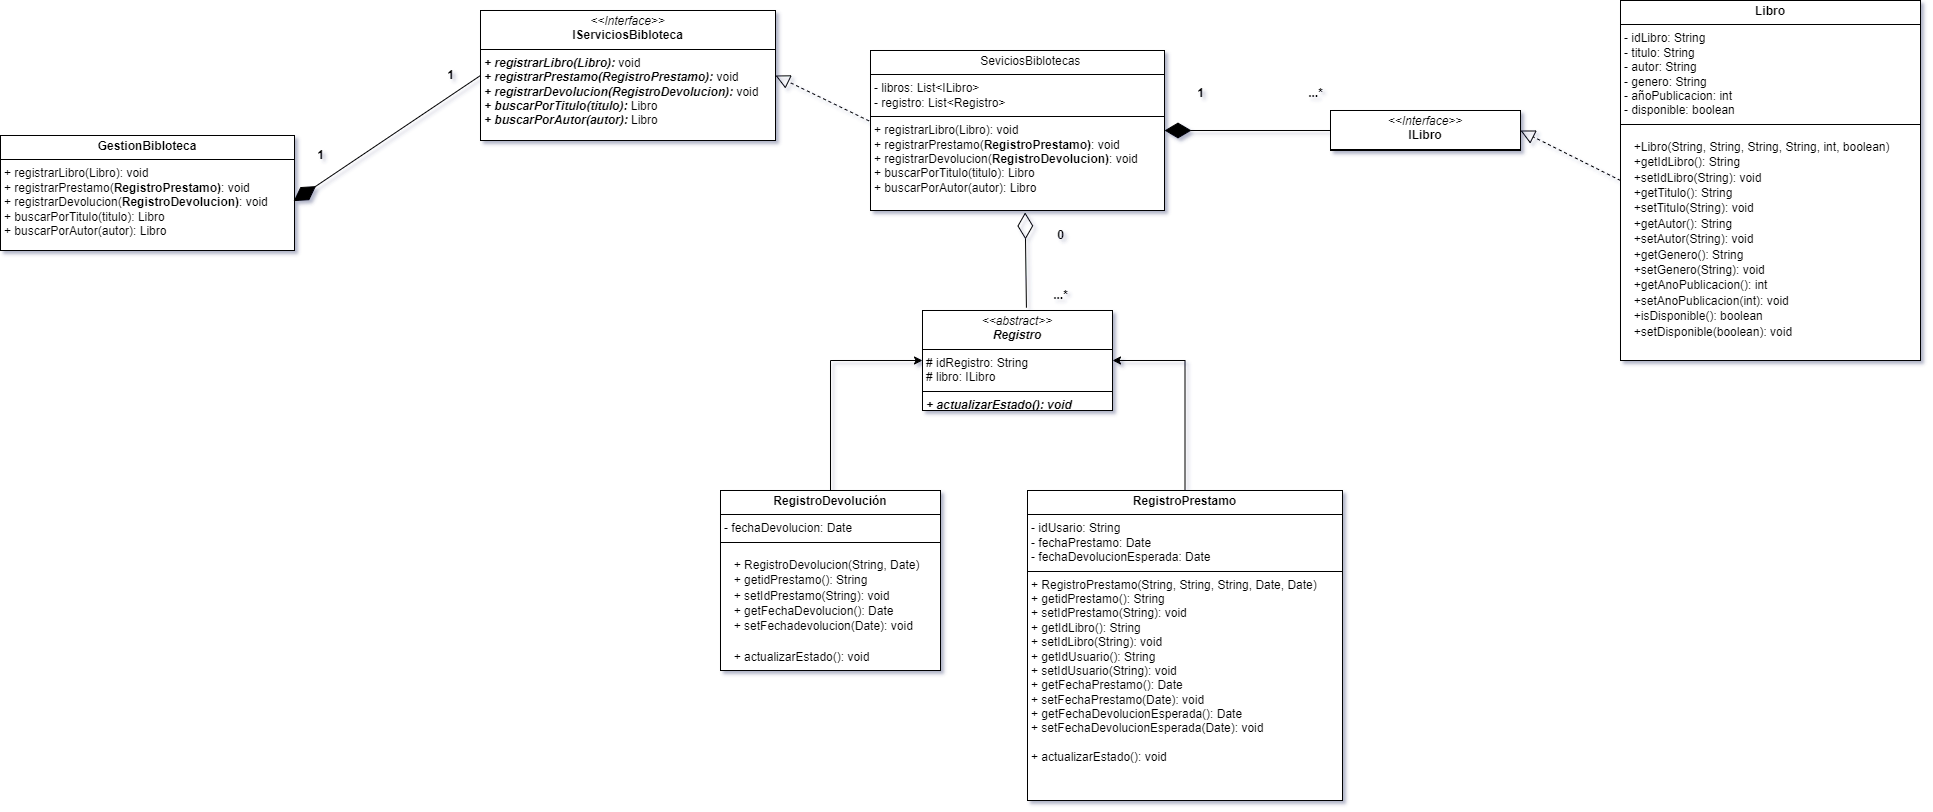

The diagram above was exported from draw.io. Its source (the exported page's mxGraphModel, read from the mxfile embedded in the PNG):
<mxGraphModel dx="2140" dy="776" grid="1" gridSize="10" guides="1" tooltips="1" connect="1" arrows="1" fold="1" page="1" pageScale="1" pageWidth="827" pageHeight="1169" background="#ffffff" math="0" shadow="1">
  <root>
    <mxCell id="0" />
    <mxCell id="1" parent="0" />
    <mxCell id="gosq8jY769-T-ezZXyfH-10" value="&lt;p style=&quot;margin:0px;margin-top:4px;text-align:center;&quot;&gt;&lt;i&gt;&amp;lt;&amp;lt;Interface&amp;gt;&amp;gt;&lt;/i&gt;&lt;br&gt;&lt;b&gt;IServiciosBibloteca&lt;/b&gt;&lt;/p&gt;&lt;hr size=&quot;1&quot; style=&quot;border-style:solid;&quot;&gt;&lt;p style=&quot;margin:0px;margin-left:4px;&quot;&gt;&lt;/p&gt;&lt;p style=&quot;margin:0px;margin-left:4px;&quot;&gt;&lt;i style=&quot;font-weight: bold;&quot;&gt;+ registrarLibro(Libro): &lt;/i&gt;void&lt;/p&gt;&lt;p style=&quot;margin:0px;margin-left:4px;&quot;&gt;&lt;i style=&quot;font-weight: bold;&quot;&gt;+&amp;nbsp;&lt;/i&gt;&lt;span style=&quot;font-weight: bold; font-style: italic; background-color: transparent; color: light-dark(rgb(0, 0, 0), rgb(255, 255, 255));&quot;&gt;registrarPrestamo(&lt;/span&gt;&lt;span style=&quot;font-weight: bold; font-style: italic; background-color: transparent; color: light-dark(rgb(0, 0, 0), rgb(255, 255, 255)); text-align: center;&quot;&gt;RegistroPrestamo)&lt;/span&gt;&lt;span style=&quot;background-color: transparent; color: light-dark(rgb(0, 0, 0), rgb(255, 255, 255));&quot;&gt;&lt;i style=&quot;font-weight: bold;&quot;&gt;: &lt;/i&gt;void&lt;/span&gt;&lt;/p&gt;&lt;p style=&quot;margin:0px;margin-left:4px;&quot;&gt;&lt;span style=&quot;font-weight: bold; font-style: italic; background-color: transparent; color: light-dark(rgb(0, 0, 0), rgb(255, 255, 255));&quot;&gt;+&amp;nbsp;&lt;/span&gt;&lt;span style=&quot;font-weight: bold; font-style: italic; background-color: transparent; color: light-dark(rgb(0, 0, 0), rgb(255, 255, 255));&quot;&gt;registrarDevolucion(&lt;/span&gt;&lt;span style=&quot;font-weight: bold; font-style: italic; background-color: transparent; color: light-dark(rgb(0, 0, 0), rgb(255, 255, 255)); text-align: center;&quot;&gt;RegistroDevolucion)&lt;/span&gt;&lt;span style=&quot;background-color: transparent; color: light-dark(rgb(0, 0, 0), rgb(255, 255, 255));&quot;&gt;&lt;i style=&quot;font-weight: bold;&quot;&gt;: &lt;/i&gt;void&lt;/span&gt;&lt;/p&gt;&lt;p style=&quot;margin:0px;margin-left:4px;&quot;&gt;&lt;span style=&quot;background-color: transparent; color: light-dark(rgb(0, 0, 0), rgb(255, 255, 255));&quot;&gt;&lt;i style=&quot;font-weight: bold;&quot;&gt;+ buscarPorTitulo(titulo): &lt;/i&gt;Libro&lt;/span&gt;&lt;/p&gt;&lt;p style=&quot;margin:0px;margin-left:4px;&quot;&gt;&lt;i style=&quot;font-weight: bold;&quot;&gt;+ buscarPorAutor(autor): &lt;/i&gt;Libro&lt;span style=&quot;background-color: transparent; color: light-dark(rgb(0, 0, 0), rgb(255, 255, 255));&quot;&gt;&lt;/span&gt;&lt;/p&gt;&lt;p style=&quot;margin:0px;margin-left:4px;&quot;&gt;&lt;span style=&quot;background-color: transparent; color: light-dark(rgb(0, 0, 0), rgb(255, 255, 255));&quot;&gt;&lt;br&gt;&lt;/span&gt;&lt;/p&gt;" style="verticalAlign=top;align=left;overflow=fill;html=1;whiteSpace=wrap;labelBackgroundColor=none;" parent="1" vertex="1">
      <mxGeometry x="280" y="20" width="295" height="130" as="geometry" />
    </mxCell>
    <mxCell id="gosq8jY769-T-ezZXyfH-11" value="&lt;p style=&quot;margin:0px;margin-top:4px;text-align:center;&quot;&gt;&lt;b&gt;GestionBibloteca&lt;/b&gt;&lt;/p&gt;&lt;hr size=&quot;1&quot; style=&quot;border-style:solid;&quot;&gt;&lt;p style=&quot;margin: 0px 0px 0px 4px;&quot;&gt;+ registrarLibro(Libro): void&lt;/p&gt;&lt;p style=&quot;margin: 0px 0px 0px 4px;&quot;&gt;+&amp;nbsp;&lt;span style=&quot;background-color: transparent; color: light-dark(rgb(0, 0, 0), rgb(255, 255, 255));&quot;&gt;registrarPrestamo(&lt;/span&gt;&lt;b style=&quot;background-color: transparent; color: light-dark(rgb(0, 0, 0), rgb(255, 255, 255)); text-align: center;&quot;&gt;RegistroPrestamo)&lt;/b&gt;&lt;span style=&quot;background-color: transparent; color: light-dark(rgb(0, 0, 0), rgb(255, 255, 255));&quot;&gt;: void&lt;/span&gt;&lt;/p&gt;&lt;p style=&quot;margin: 0px 0px 0px 4px;&quot;&gt;&lt;span style=&quot;background-color: transparent; color: light-dark(rgb(0, 0, 0), rgb(255, 255, 255));&quot;&gt;+&amp;nbsp;&lt;/span&gt;&lt;span style=&quot;background-color: transparent; color: light-dark(rgb(0, 0, 0), rgb(255, 255, 255));&quot;&gt;registrarDevolucion(&lt;/span&gt;&lt;b style=&quot;background-color: transparent; color: light-dark(rgb(0, 0, 0), rgb(255, 255, 255)); text-align: center;&quot;&gt;RegistroDevolucion)&lt;/b&gt;&lt;span style=&quot;background-color: transparent; color: light-dark(rgb(0, 0, 0), rgb(255, 255, 255));&quot;&gt;: void&lt;/span&gt;&lt;/p&gt;&lt;p style=&quot;margin: 0px 0px 0px 4px;&quot;&gt;&lt;span style=&quot;background-color: transparent; color: light-dark(rgb(0, 0, 0), rgb(255, 255, 255));&quot;&gt;+ buscarPorTitulo(titulo): Libro&lt;/span&gt;&lt;/p&gt;&lt;p style=&quot;margin: 0px 0px 0px 4px;&quot;&gt;+ buscarPorAutor(autor): Libro&lt;span style=&quot;background-color: transparent; color: light-dark(rgb(0, 0, 0), rgb(255, 255, 255));&quot;&gt;&lt;/span&gt;&lt;/p&gt;&lt;div&gt;&lt;br&gt;&lt;/div&gt;" style="verticalAlign=top;align=left;overflow=fill;html=1;whiteSpace=wrap;labelBackgroundColor=none;" parent="1" vertex="1">
      <mxGeometry x="-200" y="145" width="294" height="115" as="geometry" />
    </mxCell>
    <mxCell id="gosq8jY769-T-ezZXyfH-14" value="&lt;p style=&quot;margin:0px;margin-top:4px;text-align:center;&quot;&gt;&lt;span style=&quot;white-space: pre;&quot;&gt;&#09;&lt;/span&gt;SeviciosBiblotecas&lt;br&gt;&lt;/p&gt;&lt;hr size=&quot;1&quot; style=&quot;border-style:solid;&quot;&gt;&lt;p style=&quot;margin:0px;margin-left:4px;&quot;&gt;- libros: List&amp;lt;ILibro&amp;gt;&lt;/p&gt;&lt;p style=&quot;margin:0px;margin-left:4px;&quot;&gt;- registro: List&lt;span style=&quot;background-color: transparent; color: light-dark(rgb(0, 0, 0), rgb(255, 255, 255));&quot;&gt;&amp;lt;Registro&amp;gt;&lt;/span&gt;&lt;/p&gt;&lt;hr size=&quot;1&quot; style=&quot;border-style:solid;&quot;&gt;&lt;p style=&quot;margin: 0px 0px 0px 4px;&quot;&gt;+ registrarLibro(Libro): void&lt;/p&gt;&lt;p style=&quot;margin: 0px 0px 0px 4px;&quot;&gt;+&amp;nbsp;&lt;span style=&quot;background-color: transparent; color: light-dark(rgb(0, 0, 0), rgb(255, 255, 255));&quot;&gt;registrarPrestamo(&lt;/span&gt;&lt;b style=&quot;background-color: transparent; color: light-dark(rgb(0, 0, 0), rgb(255, 255, 255)); text-align: center;&quot;&gt;RegistroPrestamo)&lt;/b&gt;&lt;span style=&quot;background-color: transparent; color: light-dark(rgb(0, 0, 0), rgb(255, 255, 255));&quot;&gt;: void&lt;/span&gt;&lt;/p&gt;&lt;p style=&quot;margin: 0px 0px 0px 4px;&quot;&gt;&lt;span style=&quot;background-color: transparent; color: light-dark(rgb(0, 0, 0), rgb(255, 255, 255));&quot;&gt;+&amp;nbsp;&lt;/span&gt;&lt;span style=&quot;background-color: transparent; color: light-dark(rgb(0, 0, 0), rgb(255, 255, 255));&quot;&gt;registrarDevolucion(&lt;/span&gt;&lt;b style=&quot;background-color: transparent; color: light-dark(rgb(0, 0, 0), rgb(255, 255, 255)); text-align: center;&quot;&gt;RegistroDevolucion)&lt;/b&gt;&lt;span style=&quot;background-color: transparent; color: light-dark(rgb(0, 0, 0), rgb(255, 255, 255));&quot;&gt;: void&lt;/span&gt;&lt;/p&gt;&lt;p style=&quot;margin: 0px 0px 0px 4px;&quot;&gt;&lt;span style=&quot;background-color: transparent; color: light-dark(rgb(0, 0, 0), rgb(255, 255, 255));&quot;&gt;+ buscarPorTitulo(titulo): Libro&lt;/span&gt;&lt;/p&gt;&lt;p style=&quot;margin: 0px 0px 0px 4px;&quot;&gt;+ buscarPorAutor(autor): Libro&lt;span style=&quot;background-color: transparent; color: light-dark(rgb(0, 0, 0), rgb(255, 255, 255));&quot;&gt;&lt;/span&gt;&lt;/p&gt;&lt;div&gt;&lt;br&gt;&lt;/div&gt;" style="verticalAlign=top;align=left;overflow=fill;html=1;whiteSpace=wrap;labelBackgroundColor=none;" parent="1" vertex="1">
      <mxGeometry x="670" y="60" width="294" height="160" as="geometry" />
    </mxCell>
    <mxCell id="gosq8jY769-T-ezZXyfH-15" value="" style="endArrow=block;dashed=1;endFill=0;endSize=12;html=1;rounded=0;entryX=1;entryY=0.5;entryDx=0;entryDy=0;exitX=-0.005;exitY=0.44;exitDx=0;exitDy=0;exitPerimeter=0;labelBackgroundColor=none;fontColor=default;" parent="1" source="gosq8jY769-T-ezZXyfH-14" target="gosq8jY769-T-ezZXyfH-10" edge="1">
      <mxGeometry width="160" relative="1" as="geometry">
        <mxPoint x="539" y="85" as="sourcePoint" />
        <mxPoint x="470" y="200" as="targetPoint" />
      </mxGeometry>
    </mxCell>
    <mxCell id="gosq8jY769-T-ezZXyfH-16" value="&lt;p style=&quot;margin:0px;margin-top:4px;text-align:center;&quot;&gt;&lt;i&gt;&amp;lt;&amp;lt;Interface&amp;gt;&amp;gt;&lt;/i&gt;&lt;br&gt;&lt;b&gt;ILibro&lt;/b&gt;&lt;/p&gt;&lt;hr size=&quot;1&quot; style=&quot;border-style:solid;&quot;&gt;&lt;p style=&quot;margin:0px;margin-left:4px;&quot;&gt;&lt;br&gt;&lt;/p&gt;" style="verticalAlign=top;align=left;overflow=fill;html=1;whiteSpace=wrap;labelBackgroundColor=none;" parent="1" vertex="1">
      <mxGeometry x="1130" y="120" width="190" height="40" as="geometry" />
    </mxCell>
    <mxCell id="gosq8jY769-T-ezZXyfH-18" value="&lt;p style=&quot;margin:0px;margin-top:4px;text-align:center;&quot;&gt;&lt;b&gt;Libro&lt;/b&gt;&lt;/p&gt;&lt;hr size=&quot;1&quot; style=&quot;border-style:solid;&quot;&gt;&lt;p style=&quot;margin:0px;margin-left:4px;&quot;&gt;- idLibro: String&lt;/p&gt;&lt;p style=&quot;margin:0px;margin-left:4px;&quot;&gt;- titulo: String&lt;/p&gt;&lt;p style=&quot;margin:0px;margin-left:4px;&quot;&gt;- autor: String&lt;/p&gt;&lt;p style=&quot;margin:0px;margin-left:4px;&quot;&gt;- genero:&amp;nbsp;&lt;span style=&quot;background-color: transparent; color: light-dark(rgb(0, 0, 0), rgb(255, 255, 255));&quot;&gt;String&lt;/span&gt;&lt;/p&gt;&lt;p style=&quot;margin:0px;margin-left:4px;&quot;&gt;&lt;span style=&quot;background-color: transparent; color: light-dark(rgb(0, 0, 0), rgb(255, 255, 255));&quot;&gt;- añoPublicacion: int&lt;/span&gt;&lt;/p&gt;&lt;p style=&quot;margin:0px;margin-left:4px;&quot;&gt;&lt;span style=&quot;background-color: transparent; color: light-dark(rgb(0, 0, 0), rgb(255, 255, 255));&quot;&gt;- disponible: boolean&lt;/span&gt;&lt;/p&gt;&lt;hr size=&quot;1&quot; style=&quot;border-style:solid;&quot;&gt;&lt;pre style=&quot;overflow: auto; padding: 9.144px 13.716px; word-break: break-all; margin-top: 0px !important; margin-bottom: 0px !important;&quot;&gt;&lt;span style=&quot;text-wrap-mode: wrap;&quot;&gt;&lt;font face=&quot;Helvetica&quot;&gt;+Libro(String, String, String, String, int, boolean)&lt;br&gt;+getIdLibro(): String&lt;br&gt;+setIdLibro(String): void&lt;br&gt;+getTitulo(): String&lt;br&gt;+setTitulo(String): void&lt;br&gt;+getAutor(): String&lt;br&gt;+setAutor(String): void&lt;br&gt;+getGenero(): String&lt;br&gt;+setGenero(String): void&lt;br&gt;+getAnoPublicacion(): int&lt;br&gt;+setAnoPublicacion(int): void&lt;br&gt;+isDisponible(): boolean &lt;br&gt;+setDisponible(boolean): void&lt;/font&gt;&lt;/span&gt;&lt;/pre&gt;" style="verticalAlign=top;align=left;overflow=fill;html=1;whiteSpace=wrap;labelBackgroundColor=none;" parent="1" vertex="1">
      <mxGeometry x="1420" y="10" width="300" height="360" as="geometry" />
    </mxCell>
    <mxCell id="gosq8jY769-T-ezZXyfH-20" value="" style="endArrow=block;dashed=1;endFill=0;endSize=12;html=1;rounded=0;exitX=0;exitY=0.5;exitDx=0;exitDy=0;labelBackgroundColor=none;fontColor=default;entryX=1;entryY=0.5;entryDx=0;entryDy=0;" parent="1" source="gosq8jY769-T-ezZXyfH-18" target="gosq8jY769-T-ezZXyfH-16" edge="1">
      <mxGeometry width="160" relative="1" as="geometry">
        <mxPoint x="310" y="200" as="sourcePoint" />
        <mxPoint x="470" y="200" as="targetPoint" />
      </mxGeometry>
    </mxCell>
    <mxCell id="gosq8jY769-T-ezZXyfH-25" value="&lt;p style=&quot;margin:0px;margin-top:4px;text-align:center;&quot;&gt;&lt;i&gt;&amp;lt;&amp;lt;abstract&amp;gt;&amp;gt;&lt;/i&gt;&lt;br&gt;&lt;b&gt;&lt;i&gt;Registro&lt;/i&gt;&lt;/b&gt;&lt;br&gt;&lt;/p&gt;&lt;hr size=&quot;1&quot; style=&quot;border-style:solid;&quot;&gt;&lt;p style=&quot;margin:0px;margin-left:4px;&quot;&gt;# idRegistro:&amp;nbsp;&lt;span style=&quot;background-color: transparent; color: light-dark(rgb(0, 0, 0), rgb(255, 255, 255));&quot;&gt;String&lt;/span&gt;&lt;/p&gt;&lt;p style=&quot;margin:0px;margin-left:4px;&quot;&gt;&lt;span style=&quot;background-color: transparent; color: light-dark(rgb(0, 0, 0), rgb(255, 255, 255));&quot;&gt;# libro: ILibro&lt;/span&gt;&lt;/p&gt;&lt;hr size=&quot;1&quot; style=&quot;border-style:solid;&quot;&gt;&lt;p style=&quot;margin:0px;margin-left:4px;&quot;&gt;&lt;i&gt;&lt;b&gt;+ actualizarEstado(): void&lt;/b&gt;&lt;/i&gt;&lt;br&gt;&lt;br&gt;&lt;/p&gt;" style="verticalAlign=top;align=left;overflow=fill;html=1;whiteSpace=wrap;labelBackgroundColor=none;" parent="1" vertex="1">
      <mxGeometry x="722" y="320" width="190" height="100" as="geometry" />
    </mxCell>
    <mxCell id="gosq8jY769-T-ezZXyfH-52" style="edgeStyle=orthogonalEdgeStyle;rounded=0;orthogonalLoop=1;jettySize=auto;html=1;entryX=1;entryY=0.5;entryDx=0;entryDy=0;" parent="1" source="gosq8jY769-T-ezZXyfH-27" target="gosq8jY769-T-ezZXyfH-25" edge="1">
      <mxGeometry relative="1" as="geometry" />
    </mxCell>
    <mxCell id="gosq8jY769-T-ezZXyfH-27" value="&lt;p style=&quot;margin:0px;margin-top:4px;text-align:center;&quot;&gt;&lt;b&gt;RegistroPrestamo&lt;/b&gt;&lt;/p&gt;&lt;hr size=&quot;1&quot; style=&quot;border-style:solid;&quot;&gt;&lt;p style=&quot;margin:0px;margin-left:4px;&quot;&gt;&lt;span style=&quot;background-color: transparent; color: light-dark(rgb(0, 0, 0), rgb(255, 255, 255));&quot;&gt;- idUsario:&amp;nbsp;&lt;/span&gt;&lt;span style=&quot;background-color: transparent; color: light-dark(rgb(0, 0, 0), rgb(255, 255, 255));&quot;&gt;String&lt;/span&gt;&lt;br&gt;&lt;/p&gt;&lt;p style=&quot;margin:0px;margin-left:4px;&quot;&gt;&lt;span style=&quot;background-color: transparent; color: light-dark(rgb(0, 0, 0), rgb(255, 255, 255));&quot;&gt;- fechaPrestamo: Date&lt;/span&gt;&lt;/p&gt;&lt;p style=&quot;margin:0px;margin-left:4px;&quot;&gt;&lt;span style=&quot;background-color: transparent; color: light-dark(rgb(0, 0, 0), rgb(255, 255, 255));&quot;&gt;- fechaDevolucionEsperada: Date&lt;/span&gt;&lt;/p&gt;&lt;hr size=&quot;1&quot; style=&quot;border-style:solid;&quot;&gt;&lt;p style=&quot;margin:0px;margin-left:4px;&quot;&gt;+ RegistroPrestamo(String, String, String, Date, Date)&lt;/p&gt;&lt;p style=&quot;margin:0px;margin-left:4px;&quot;&gt;+ getidPrestamo(): String&lt;/p&gt;&lt;p style=&quot;margin:0px;margin-left:4px;&quot;&gt;+ setIdPrestamo(String): void&lt;/p&gt;&lt;p style=&quot;margin:0px;margin-left:4px;&quot;&gt;+ getIdLibro(): String&lt;/p&gt;&lt;p style=&quot;margin:0px;margin-left:4px;&quot;&gt;+ setIdLibro(String): void&lt;/p&gt;&lt;p style=&quot;margin:0px;margin-left:4px;&quot;&gt;+ getIdUsuario(): String&lt;/p&gt;&lt;p style=&quot;margin:0px;margin-left:4px;&quot;&gt;+ setIdUsuario(String): void&lt;/p&gt;&lt;p style=&quot;margin:0px;margin-left:4px;&quot;&gt;+ getFechaPrestamo(): Date&lt;/p&gt;&lt;p style=&quot;margin:0px;margin-left:4px;&quot;&gt;+ setFechaPrestamo(Date): void&lt;/p&gt;&lt;p style=&quot;margin:0px;margin-left:4px;&quot;&gt;+ getFechaDevolucionEsperada(): Date&lt;/p&gt;&lt;p style=&quot;margin:0px;margin-left:4px;&quot;&gt;+ setFechaDevolucionEsperada(Date): void&lt;/p&gt;&lt;p style=&quot;margin:0px;margin-left:4px;&quot;&gt;&lt;br&gt;&lt;/p&gt;&lt;p style=&quot;margin:0px;margin-left:4px;&quot;&gt;+ actualizarEstado(): void&lt;/p&gt;" style="verticalAlign=top;align=left;overflow=fill;html=1;whiteSpace=wrap;labelBackgroundColor=none;" parent="1" vertex="1">
      <mxGeometry x="827" y="500" width="315" height="310" as="geometry" />
    </mxCell>
    <mxCell id="gosq8jY769-T-ezZXyfH-53" style="edgeStyle=orthogonalEdgeStyle;rounded=0;orthogonalLoop=1;jettySize=auto;html=1;entryX=0;entryY=0.5;entryDx=0;entryDy=0;" parent="1" source="gosq8jY769-T-ezZXyfH-29" target="gosq8jY769-T-ezZXyfH-25" edge="1">
      <mxGeometry relative="1" as="geometry" />
    </mxCell>
    <mxCell id="gosq8jY769-T-ezZXyfH-29" value="&lt;p style=&quot;margin:0px;margin-top:4px;text-align:center;&quot;&gt;&lt;b&gt;RegistroDevolución&lt;/b&gt;&lt;/p&gt;&lt;hr size=&quot;1&quot; style=&quot;border-style:solid;&quot;&gt;&lt;p style=&quot;margin:0px;margin-left:4px;&quot;&gt;- fechaDevolucion: Date&lt;/p&gt;&lt;hr size=&quot;1&quot; style=&quot;border-style:solid;&quot;&gt;&lt;pre style=&quot;overflow: auto; padding: 9.144px 13.716px; word-break: break-all; margin-top: 0px !important; margin-bottom: 0px !important;&quot;&gt;&lt;font face=&quot;Helvetica&quot;&gt;&lt;span style=&quot;text-wrap-mode: wrap;&quot;&gt;+ RegistroDevolucion(String, Date)&lt;br/&gt;+ getidPrestamo(): String&lt;br/&gt;+ setIdPrestamo(String): void&lt;br/&gt;+ getFechaDevolucion(): Date&lt;br/&gt;+ setFechadevolucion(Date): void&lt;br/&gt;&lt;br/&gt;+ actualizarEstado(): void&lt;/span&gt;&lt;/font&gt;&lt;/pre&gt;" style="verticalAlign=top;align=left;overflow=fill;html=1;whiteSpace=wrap;labelBackgroundColor=none;" parent="1" vertex="1">
      <mxGeometry x="520" y="500" width="220" height="180" as="geometry" />
    </mxCell>
    <mxCell id="gosq8jY769-T-ezZXyfH-32" style="edgeStyle=orthogonalEdgeStyle;rounded=0;orthogonalLoop=1;jettySize=auto;html=1;exitX=0.5;exitY=1;exitDx=0;exitDy=0;" parent="1" source="gosq8jY769-T-ezZXyfH-18" target="gosq8jY769-T-ezZXyfH-18" edge="1">
      <mxGeometry relative="1" as="geometry" />
    </mxCell>
    <mxCell id="gosq8jY769-T-ezZXyfH-41" style="edgeStyle=orthogonalEdgeStyle;rounded=0;orthogonalLoop=1;jettySize=auto;html=1;exitX=0.5;exitY=1;exitDx=0;exitDy=0;" parent="1" source="gosq8jY769-T-ezZXyfH-18" target="gosq8jY769-T-ezZXyfH-18" edge="1">
      <mxGeometry relative="1" as="geometry" />
    </mxCell>
    <mxCell id="GLb8f5uG12Y9VRCuKtuS-2" value="" style="endArrow=diamondThin;endFill=1;endSize=24;html=1;rounded=0;entryX=0.997;entryY=0.571;entryDx=0;entryDy=0;entryPerimeter=0;exitX=0;exitY=0.5;exitDx=0;exitDy=0;" edge="1" parent="1" source="gosq8jY769-T-ezZXyfH-10" target="gosq8jY769-T-ezZXyfH-11">
      <mxGeometry width="160" relative="1" as="geometry">
        <mxPoint x="90" y="132.05" as="sourcePoint" />
        <mxPoint x="250" y="132.05" as="targetPoint" />
      </mxGeometry>
    </mxCell>
    <mxCell id="GLb8f5uG12Y9VRCuKtuS-3" value="" style="endArrow=diamondThin;endFill=1;endSize=24;html=1;rounded=0;entryX=1;entryY=0.5;entryDx=0;entryDy=0;exitX=0;exitY=0.5;exitDx=0;exitDy=0;" edge="1" parent="1" source="gosq8jY769-T-ezZXyfH-16" target="gosq8jY769-T-ezZXyfH-14">
      <mxGeometry width="160" relative="1" as="geometry">
        <mxPoint x="290" y="95" as="sourcePoint" />
        <mxPoint x="233" y="151" as="targetPoint" />
      </mxGeometry>
    </mxCell>
    <mxCell id="GLb8f5uG12Y9VRCuKtuS-5" value="" style="endArrow=diamondThin;endFill=0;endSize=24;html=1;rounded=0;entryX=0.526;entryY=1.012;entryDx=0;entryDy=0;entryPerimeter=0;exitX=0.547;exitY=-0.028;exitDx=0;exitDy=0;exitPerimeter=0;" edge="1" parent="1" source="gosq8jY769-T-ezZXyfH-25" target="gosq8jY769-T-ezZXyfH-14">
      <mxGeometry width="160" relative="1" as="geometry">
        <mxPoint x="970" y="280" as="sourcePoint" />
        <mxPoint x="1130" y="280" as="targetPoint" />
      </mxGeometry>
    </mxCell>
    <mxCell id="GLb8f5uG12Y9VRCuKtuS-6" value="&lt;b&gt;1&lt;/b&gt;" style="text;html=1;align=center;verticalAlign=middle;resizable=0;points=[];autosize=1;strokeColor=none;fillColor=none;" vertex="1" parent="1">
      <mxGeometry x="985" y="88" width="30" height="30" as="geometry" />
    </mxCell>
    <mxCell id="GLb8f5uG12Y9VRCuKtuS-7" value="&lt;b&gt;...*&lt;/b&gt;" style="text;html=1;align=center;verticalAlign=middle;resizable=0;points=[];autosize=1;strokeColor=none;fillColor=none;" vertex="1" parent="1">
      <mxGeometry x="1095" y="88" width="40" height="30" as="geometry" />
    </mxCell>
    <mxCell id="GLb8f5uG12Y9VRCuKtuS-9" value="&lt;b&gt;...*&lt;/b&gt;" style="text;html=1;align=center;verticalAlign=middle;resizable=0;points=[];autosize=1;strokeColor=none;fillColor=none;" vertex="1" parent="1">
      <mxGeometry x="840" y="290" width="40" height="30" as="geometry" />
    </mxCell>
    <mxCell id="GLb8f5uG12Y9VRCuKtuS-10" value="&lt;b&gt;0&lt;/b&gt;" style="text;html=1;align=center;verticalAlign=middle;resizable=0;points=[];autosize=1;strokeColor=none;fillColor=none;" vertex="1" parent="1">
      <mxGeometry x="845" y="230" width="30" height="30" as="geometry" />
    </mxCell>
    <mxCell id="GLb8f5uG12Y9VRCuKtuS-11" value="&lt;b&gt;1&lt;/b&gt;" style="text;html=1;align=center;verticalAlign=middle;resizable=0;points=[];autosize=1;strokeColor=none;fillColor=none;" vertex="1" parent="1">
      <mxGeometry x="235" y="70" width="30" height="30" as="geometry" />
    </mxCell>
    <mxCell id="GLb8f5uG12Y9VRCuKtuS-12" value="&lt;b&gt;1&lt;/b&gt;" style="text;html=1;align=center;verticalAlign=middle;resizable=0;points=[];autosize=1;strokeColor=none;fillColor=none;" vertex="1" parent="1">
      <mxGeometry x="105" y="150" width="30" height="30" as="geometry" />
    </mxCell>
  </root>
</mxGraphModel>